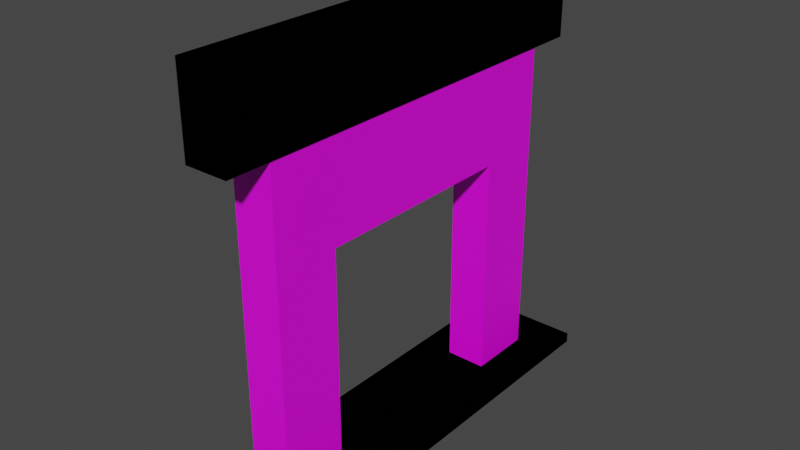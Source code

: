 # Source: croucher.blend  (saved by Blender 2.80.47; exported with 4.5.12 LTS)
import bpy
from mathutils import Matrix  # noqa: F401  (used for matrix-valued properties, if any)

bpy.ops.wm.read_factory_settings(use_empty=True)
scene = bpy.context.scene
scene.name = 'Scene'

# ---- collections
col_collection = bpy.data.collections.new('Collection'); scene.collection.children.link(col_collection)

# ---- images (referenced by path relative to the original .blend; pixels are not part of the script)
import os
ASSET_DIR = os.environ.get("B2B_ASSET_DIR", "")  # directory of the original .blend (textures are referenced by path, not embedded)
HERE = os.path.dirname(os.path.abspath(__file__))  # packed textures are extracted next to this script under _unpacked/

def load_image(name, relpath, width, height, colorspace="sRGB"):
    """Load a texture the original file referenced (path relative to the .blend, or extracted next to this script)."""
    p = next((c for c in (os.path.join(HERE, relpath), os.path.join(ASSET_DIR, relpath)) if relpath and os.path.exists(c)), "")
    if p:
        img = bpy.data.images.load(p, check_existing=True)
        img.name = name
    else:  # same state as the original file: an image datablock whose file is absent (Cycles renders it pink)
        img = bpy.data.images.new(name, width, height)
        img.source = "FILE"
        img.filepath = "//" + (relpath or name)
    img.colorspace_settings.name = colorspace
    return img
img_croucher = load_image('croucher', 'croucher.png', 1024, 1024, 'sRGB')

# ---- materials (node trees are filled in below, after node groups)
mat_material_001 = bpy.data.materials.new('Material.001')
mat_material_001.use_transparent_shadow = False
mat_material_001.roughness = 0.25

# ---- material node trees
mat_material_001.use_nodes = True; mat_material_001.node_tree.nodes.clear()
_N = mat_material_001.node_tree.nodes; _L = mat_material_001.node_tree.links
n0 = _N.new('ShaderNodeOutputMaterial'); n0.name = 'Material Output'; n0.location = (300, 300)
n1 = _N.new('ShaderNodeBsdfPrincipled'); n1.name = 'Principled BSDF'; n1.location = (10, 300)
n1.distribution = 'GGX'
n1.subsurface_method = 'BURLEY'
n1.inputs[3].default_value = 1.45
n2 = _N.new('ShaderNodeTexImage'); n2.name = 'Image Texture'; n2.location = (-280, 275)
n2.image = img_croucher
_L.new(n1.outputs[0], n0.inputs[0])
_L.new(n2.outputs[0], n1.inputs[0])
n0.is_active_output = True

# ---- world
world_world = bpy.data.worlds.new('World'); scene.world = world_world
world_world.use_nodes = True; world_world.node_tree.nodes.clear()
_N = world_world.node_tree.nodes; _L = world_world.node_tree.links
n0 = _N.new('ShaderNodeOutputWorld'); n0.name = 'World Output'; n0.location = (300, 300)
n1 = _N.new('ShaderNodeBackground'); n1.name = 'Background'; n1.location = (10, 300)
n1.inputs[0].default_value = (0.05088, 0.05088, 0.05088, 1.0)
_L.new(n1.outputs[0], n0.inputs[0])
n0.is_active_output = True
world_world.color = (0.05088, 0.05088, 0.05088)
world_world.use_sun_shadow = False
world_world.sun_shadow_jitter_overblur = 0.0

# ---- meshes
me_cube_001 = bpy.data.meshes.new('Cube.001')
me_cube_001.from_pydata([(-1.0, -1.0, 1.0), (1.0, -1.0, 1.0), (-1.0, -1.0, 0.0), (1.0, -1.0, 0.0), (-1.0, 0.0, 1.0), (1.0, 0.0, 1.0), (-1.0, -1.0, 0.5878), (1.0, -1.0, 0.5878), (1.0, 0.0, 0.5878), (-1.0, 0.0, 0.5878), (1.0, -0.6157, 1.0), (1.0, -0.6157, 0.0), (-1.0, -0.6157, 1.0), (-1.0, -0.6157, 0.0), (-1.0, -0.6157, 0.5878), (1.0, -0.6157, 0.5878), (-1.044, -1.252, 0.8397), (-1.044, -1.252, 1.05), (-1.044, 1.252, 0.8397), (-1.044, 1.252, 1.05), (1.044, -1.252, 0.8397), (1.044, -1.252, 1.05), (1.044, 1.252, 0.8397), (1.044, 1.252, 1.05), (-2.672, -1.257, -0.01308), (-2.672, -1.257, 0.01308), (-2.672, 1.257, -0.01308), (-2.672, 1.257, 0.01308), (2.672, -1.257, -0.01308), (2.672, -1.257, 0.01308), (2.672, 1.257, -0.01308), (2.672, 1.257, 0.01308)], [], [(15, 10, 1, 7), (7, 1, 0, 6), (10, 12, 0, 1), (15, 11, 13, 14), (14, 12, 4, 9), (9, 8, 15, 14), (3, 7, 6, 2), (11, 15, 7, 3), (2, 6, 14, 13), (6, 0, 12, 14), (3, 2, 13, 11), (5, 4, 12, 10), (8, 5, 10, 15), (16, 17, 19, 18), (18, 19, 23, 22), (22, 23, 21, 20), (20, 21, 17, 16), (18, 22, 20, 16), (23, 19, 17, 21), (24, 25, 27, 26), (26, 27, 31, 30), (30, 31, 29, 28), (28, 29, 25, 24), (26, 30, 28, 24), (31, 27, 25, 29)])
_uv = me_cube_001.uv_layers.new(name='UVMap')
_uv.uv.foreach_set('vector', [0.5735, 0.702, 0.625, 0.702, 0.625, 0.75, 0.5735, 0.75, 0.5735, 0.75, 0.625, 0.75, 0.625, 1.0, 0.5735, 1.0, 0.625, 0.702, 0.875, 0.702, 0.875, 0.75, 0.625, 0.75, 0.5735, 0.702, 0.5, 0.702, 0.5, 0.04804, 0.5735, 0.04804, 0.5735, 0.04804, 0.625, 0.04804, 0.625, 0.125, 0.5735, 0.125, 0.5735, 0.125, 0.5735, 0.625, 0.5735, 0.702, 0.5735, 0.04804, 0.5, 0.75, 0.5735, 0.75, 0.5735, 1.0, 0.5, 1.0, 0.5, 0.702, 0.5735, 0.702, 0.5735, 0.75, 0.5, 0.75, 0.5, 0.0, 0.5735, 0.0, 0.5735, 0.04804, 0.5, 0.04804, 0.5735, 0.0, 0.625, 0.0, 0.625, 0.04804, 0.5735, 0.04804, 0.5, 0.75, 0.5, 0.0, 0.5, 0.04804, 0.5, 0.702, 0.625, 0.625, 0.875, 0.625, 0.875, 0.702, 0.625, 0.702, 0.5735, 0.625, 0.625, 0.625, 0.625, 0.702, 0.5735, 0.702, 0.375, 0.0, 0.625, 0.0, 0.625, 0.25, 0.375, 0.25, 0.375, 0.25, 0.625, 0.25, 0.625, 0.5, 0.375, 0.5, 0.375, 0.5, 0.625, 0.5, 0.625, 0.75, 0.375, 0.75, 0.375, 0.75, 0.625, 0.75, 0.625, 1.0, 0.375, 1.0, 0.125, 0.5, 0.375, 0.5, 0.375, 0.75, 0.125, 0.75, 0.625, 0.5, 0.875, 0.5, 0.875, 0.75, 0.625, 0.75, 0.375, 0.0, 0.625, 0.0, 0.625, 0.25, 0.375, 0.25, 0.375, 0.25, 0.625, 0.25, 0.625, 0.5, 0.375, 0.5, 0.375, 0.5, 0.625, 0.5, 0.625, 0.75, 0.375, 0.75, 0.375, 0.75, 0.625, 0.75, 0.625, 1.0, 0.375, 1.0, 0.125, 0.5, 0.375, 0.5, 0.375, 0.75, 0.125, 0.75, 0.625, 0.5, 0.875, 0.5, 0.875, 0.75, 0.625, 0.75])
me_cube_001.materials.append(mat_material_001)
me_cube_001.use_remesh_preserve_volume = False
me_cube_001.use_remesh_preserve_attributes = False
me_cube_001.use_mirror_vertex_groups = False
me_cube_001.update()

# ---- objects
ob_cube = bpy.data.objects.new('Cube', me_cube_001)

# ---- transforms, parenting, visibility, modifiers, constraints
ob_cube.location = (0.0, 0.0, 0.0)
ob_cube.scale = (0.5, 4.17, 9.511)
ob_cube.lineart.crease_threshold = 0.0
_m = ob_cube.modifiers.new('Mirror', 'MIRROR')
_m.use_axis = (False, True, False)
_m.use_clip = True

# ---- collection membership
col_collection.objects.link(ob_cube)

# ---- scene / render settings (as saved in the file)
scene.frame_start = 1; scene.frame_end = 250; scene.frame_set(1)
scene.render.engine = 'BLENDER_EEVEE_NEXT'
scene.cycles.use_denoising = False
scene.cycles.samples = 128
scene.cycles.sampling_pattern = 'TABULATED_SOBOL'
scene.cycles.use_adaptive_sampling = False
scene.cycles.use_light_tree = False
scene.view_settings.view_transform = 'Filmic'
bpy.context.view_layer.update()

# ---- added for rendering (the .blend has no active camera and no usable light): camera, sun
cam_auto = bpy.data.cameras.new('AutoCamera')
cam_auto.lens = 50.0
cam_auto.sensor_width = 36.0
cam_auto.clip_end = 1000.0
ob_auto_camera = bpy.data.objects.new('AutoCamera', cam_auto)
scene.collection.objects.link(ob_auto_camera)
ob_auto_camera.location = (13.7028, -16.4434, 15.8932)
ob_auto_camera.rotation_euler = (1.09748, -7.21219e-08, 0.694738)
scene.camera = ob_auto_camera
light_auto_sun = bpy.data.lights.new('AutoSun', 'SUN')
light_auto_sun.energy = 3.0
light_auto_sun.angle = 0.0523599
ob_auto_sun = bpy.data.objects.new('AutoSun', light_auto_sun)
scene.collection.objects.link(ob_auto_sun)
ob_auto_sun.rotation_euler = (0.872665, 0.174533, 0.523599)
bpy.context.view_layer.update()
